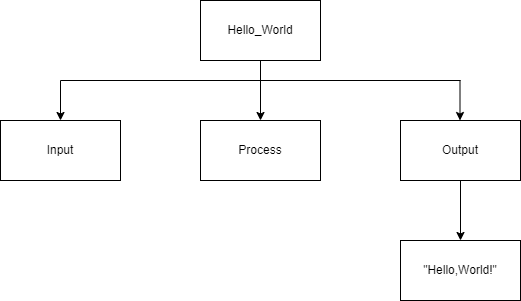

The diagram above was exported from draw.io. Its source (the exported page's mxGraphModel, read from the mxfile embedded in the PNG):
<mxGraphModel dx="1074" dy="741" grid="1" gridSize="10" guides="1" tooltips="1" connect="1" arrows="1" fold="1" page="1" pageScale="1" pageWidth="827" pageHeight="1169" math="0" shadow="0">
  <root>
    <mxCell id="0" />
    <mxCell id="1" parent="0" />
    <mxCell id="2" value="Hello_World" style="rounded=0;whiteSpace=wrap;html=1;" vertex="1" parent="1">
      <mxGeometry x="360" y="120" width="120" height="60" as="geometry" />
    </mxCell>
    <mxCell id="3" value="" style="endArrow=classic;html=1;exitX=0.5;exitY=1;exitDx=0;exitDy=0;" edge="1" parent="1" source="2">
      <mxGeometry width="50" height="50" relative="1" as="geometry">
        <mxPoint x="390" y="410" as="sourcePoint" />
        <mxPoint x="420" y="240" as="targetPoint" />
      </mxGeometry>
    </mxCell>
    <mxCell id="4" value="Process" style="rounded=0;whiteSpace=wrap;html=1;" vertex="1" parent="1">
      <mxGeometry x="360" y="240" width="120" height="60" as="geometry" />
    </mxCell>
    <mxCell id="5" value="Output" style="rounded=0;whiteSpace=wrap;html=1;" vertex="1" parent="1">
      <mxGeometry x="560" y="240" width="120" height="60" as="geometry" />
    </mxCell>
    <mxCell id="6" value="Input" style="rounded=0;whiteSpace=wrap;html=1;" vertex="1" parent="1">
      <mxGeometry x="160" y="240" width="120" height="60" as="geometry" />
    </mxCell>
    <mxCell id="7" value="" style="endArrow=classic;html=1;exitX=0.5;exitY=1;exitDx=0;exitDy=0;" edge="1" parent="1" source="5">
      <mxGeometry width="50" height="50" relative="1" as="geometry">
        <mxPoint x="390" y="410" as="sourcePoint" />
        <mxPoint x="620" y="360" as="targetPoint" />
      </mxGeometry>
    </mxCell>
    <mxCell id="8" value="&quot;Hello,World!&quot;" style="rounded=0;whiteSpace=wrap;html=1;" vertex="1" parent="1">
      <mxGeometry x="560" y="360" width="120" height="60" as="geometry" />
    </mxCell>
    <mxCell id="9" value="" style="endArrow=none;html=1;" edge="1" parent="1">
      <mxGeometry width="50" height="50" relative="1" as="geometry">
        <mxPoint x="220" y="200" as="sourcePoint" />
        <mxPoint x="620" y="200" as="targetPoint" />
      </mxGeometry>
    </mxCell>
    <mxCell id="10" value="" style="endArrow=classic;html=1;" edge="1" parent="1" target="6">
      <mxGeometry width="50" height="50" relative="1" as="geometry">
        <mxPoint x="220" y="200" as="sourcePoint" />
        <mxPoint x="440" y="360" as="targetPoint" />
      </mxGeometry>
    </mxCell>
    <mxCell id="11" value="" style="endArrow=classic;html=1;" edge="1" parent="1">
      <mxGeometry width="50" height="50" relative="1" as="geometry">
        <mxPoint x="619.5" y="200" as="sourcePoint" />
        <mxPoint x="619.5" y="240" as="targetPoint" />
      </mxGeometry>
    </mxCell>
  </root>
</mxGraphModel>